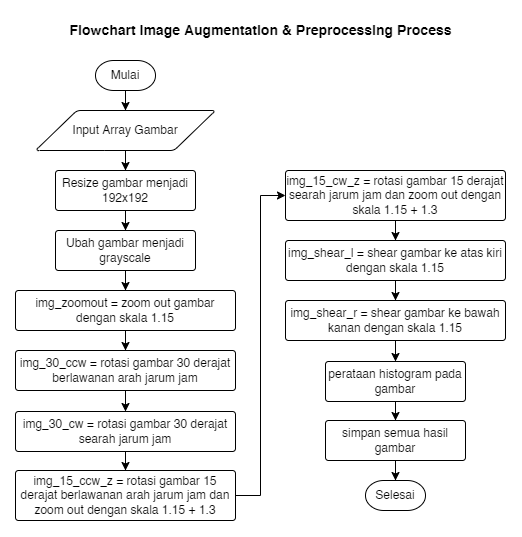

The diagram above was exported from draw.io. Its source (the exported page's mxGraphModel, read from the mxfile embedded in the PNG):
<mxGraphModel dx="1424" dy="816" grid="1" gridSize="10" guides="1" tooltips="1" connect="1" arrows="1" fold="1" page="1" pageScale="1" pageWidth="850" pageHeight="1100" math="0" shadow="0">
  <root>
    <mxCell id="0" />
    <mxCell id="1" parent="0" />
    <mxCell id="4AIAQrTCWq0MJ0LxuoC0-4" style="edgeStyle=orthogonalEdgeStyle;rounded=0;orthogonalLoop=1;jettySize=auto;html=1;entryX=0.5;entryY=0;entryDx=0;entryDy=0;" edge="1" parent="1" source="e0yh-nMk8oTee20UiwJs-1" target="4AIAQrTCWq0MJ0LxuoC0-1">
      <mxGeometry relative="1" as="geometry" />
    </mxCell>
    <mxCell id="e0yh-nMk8oTee20UiwJs-1" value="Mulai" style="strokeWidth=1;html=1;shape=mxgraph.flowchart.terminator;whiteSpace=wrap;" vertex="1" parent="1">
      <mxGeometry x="210" y="115" width="60" height="30" as="geometry" />
    </mxCell>
    <mxCell id="e0yh-nMk8oTee20UiwJs-2" value="Selesai" style="strokeWidth=1;html=1;shape=mxgraph.flowchart.terminator;whiteSpace=wrap;" vertex="1" parent="1">
      <mxGeometry x="480" y="535" width="60" height="30" as="geometry" />
    </mxCell>
    <mxCell id="4AIAQrTCWq0MJ0LxuoC0-6" style="edgeStyle=orthogonalEdgeStyle;rounded=0;orthogonalLoop=1;jettySize=auto;html=1;entryX=0.5;entryY=0;entryDx=0;entryDy=0;" edge="1" parent="1" source="4AIAQrTCWq0MJ0LxuoC0-1" target="4AIAQrTCWq0MJ0LxuoC0-2">
      <mxGeometry relative="1" as="geometry" />
    </mxCell>
    <mxCell id="4AIAQrTCWq0MJ0LxuoC0-1" value="Input Array Gambar" style="shape=parallelogram;html=1;strokeWidth=1;perimeter=parallelogramPerimeter;whiteSpace=wrap;rounded=1;arcSize=8;size=0.23;" vertex="1" parent="1">
      <mxGeometry x="150" y="165" width="180" height="40" as="geometry" />
    </mxCell>
    <mxCell id="4AIAQrTCWq0MJ0LxuoC0-19" style="edgeStyle=orthogonalEdgeStyle;rounded=0;orthogonalLoop=1;jettySize=auto;html=1;entryX=0.5;entryY=0;entryDx=0;entryDy=0;" edge="1" parent="1" source="4AIAQrTCWq0MJ0LxuoC0-2" target="4AIAQrTCWq0MJ0LxuoC0-7">
      <mxGeometry relative="1" as="geometry" />
    </mxCell>
    <mxCell id="4AIAQrTCWq0MJ0LxuoC0-2" value="Resize gambar menjadi 192x192" style="rounded=1;whiteSpace=wrap;html=1;absoluteArcSize=1;arcSize=6;strokeWidth=1;" vertex="1" parent="1">
      <mxGeometry x="170" y="225" width="140" height="40" as="geometry" />
    </mxCell>
    <mxCell id="4AIAQrTCWq0MJ0LxuoC0-20" style="edgeStyle=orthogonalEdgeStyle;rounded=0;orthogonalLoop=1;jettySize=auto;html=1;entryX=0.5;entryY=0;entryDx=0;entryDy=0;" edge="1" parent="1" source="4AIAQrTCWq0MJ0LxuoC0-7" target="4AIAQrTCWq0MJ0LxuoC0-8">
      <mxGeometry relative="1" as="geometry" />
    </mxCell>
    <mxCell id="4AIAQrTCWq0MJ0LxuoC0-7" value="Ubah gambar menjadi grayscale" style="rounded=1;whiteSpace=wrap;html=1;absoluteArcSize=1;arcSize=6;strokeWidth=1;" vertex="1" parent="1">
      <mxGeometry x="170" y="285" width="140" height="40" as="geometry" />
    </mxCell>
    <mxCell id="4AIAQrTCWq0MJ0LxuoC0-21" style="edgeStyle=orthogonalEdgeStyle;rounded=0;orthogonalLoop=1;jettySize=auto;html=1;entryX=0.5;entryY=0;entryDx=0;entryDy=0;" edge="1" parent="1" source="4AIAQrTCWq0MJ0LxuoC0-8" target="4AIAQrTCWq0MJ0LxuoC0-9">
      <mxGeometry relative="1" as="geometry" />
    </mxCell>
    <mxCell id="4AIAQrTCWq0MJ0LxuoC0-8" value="img_zoomout = zoom out gambar dengan skala 1.15" style="rounded=1;whiteSpace=wrap;html=1;absoluteArcSize=1;arcSize=6;strokeWidth=1;" vertex="1" parent="1">
      <mxGeometry x="130" y="345" width="220" height="40" as="geometry" />
    </mxCell>
    <mxCell id="4AIAQrTCWq0MJ0LxuoC0-22" style="edgeStyle=orthogonalEdgeStyle;rounded=0;orthogonalLoop=1;jettySize=auto;html=1;entryX=0.5;entryY=0;entryDx=0;entryDy=0;" edge="1" parent="1" source="4AIAQrTCWq0MJ0LxuoC0-9" target="4AIAQrTCWq0MJ0LxuoC0-10">
      <mxGeometry relative="1" as="geometry" />
    </mxCell>
    <mxCell id="4AIAQrTCWq0MJ0LxuoC0-9" value="img_30_ccw = rotasi gambar 30 derajat berlawanan arah jarum jam" style="rounded=1;whiteSpace=wrap;html=1;absoluteArcSize=1;arcSize=6;strokeWidth=1;" vertex="1" parent="1">
      <mxGeometry x="130" y="405" width="220" height="40" as="geometry" />
    </mxCell>
    <mxCell id="4AIAQrTCWq0MJ0LxuoC0-23" style="edgeStyle=orthogonalEdgeStyle;rounded=0;orthogonalLoop=1;jettySize=auto;html=1;entryX=0.5;entryY=0;entryDx=0;entryDy=0;" edge="1" parent="1" source="4AIAQrTCWq0MJ0LxuoC0-10" target="4AIAQrTCWq0MJ0LxuoC0-11">
      <mxGeometry relative="1" as="geometry" />
    </mxCell>
    <mxCell id="4AIAQrTCWq0MJ0LxuoC0-10" value="img_30_cw = rotasi gambar 30 derajat searah jarum jam" style="rounded=1;whiteSpace=wrap;html=1;absoluteArcSize=1;arcSize=6;strokeWidth=1;" vertex="1" parent="1">
      <mxGeometry x="130" y="466" width="220" height="40" as="geometry" />
    </mxCell>
    <mxCell id="4AIAQrTCWq0MJ0LxuoC0-24" style="edgeStyle=orthogonalEdgeStyle;rounded=0;orthogonalLoop=1;jettySize=auto;html=1;entryX=0;entryY=0.5;entryDx=0;entryDy=0;" edge="1" parent="1" source="4AIAQrTCWq0MJ0LxuoC0-11" target="4AIAQrTCWq0MJ0LxuoC0-12">
      <mxGeometry relative="1" as="geometry" />
    </mxCell>
    <mxCell id="4AIAQrTCWq0MJ0LxuoC0-11" value="img_15_ccw_z = rotasi gambar 15 derajat berlawanan arah jarum jam dan zoom out dengan skala 1.15 + 1.3" style="rounded=1;whiteSpace=wrap;html=1;absoluteArcSize=1;arcSize=6;strokeWidth=1;" vertex="1" parent="1">
      <mxGeometry x="130" y="525" width="220" height="50" as="geometry" />
    </mxCell>
    <mxCell id="4AIAQrTCWq0MJ0LxuoC0-30" style="edgeStyle=orthogonalEdgeStyle;rounded=0;orthogonalLoop=1;jettySize=auto;html=1;entryX=0.5;entryY=0;entryDx=0;entryDy=0;" edge="1" parent="1" source="4AIAQrTCWq0MJ0LxuoC0-12" target="4AIAQrTCWq0MJ0LxuoC0-13">
      <mxGeometry relative="1" as="geometry" />
    </mxCell>
    <mxCell id="4AIAQrTCWq0MJ0LxuoC0-12" value="img_15_cw_z = rotasi gambar 15 derajat searah jarum jam dan zoom out dengan skala 1.15 + 1.3" style="rounded=1;whiteSpace=wrap;html=1;absoluteArcSize=1;arcSize=6;strokeWidth=1;" vertex="1" parent="1">
      <mxGeometry x="400" y="225" width="220" height="50" as="geometry" />
    </mxCell>
    <mxCell id="4AIAQrTCWq0MJ0LxuoC0-31" style="edgeStyle=orthogonalEdgeStyle;rounded=0;orthogonalLoop=1;jettySize=auto;html=1;entryX=0.5;entryY=0;entryDx=0;entryDy=0;" edge="1" parent="1" source="4AIAQrTCWq0MJ0LxuoC0-13" target="4AIAQrTCWq0MJ0LxuoC0-14">
      <mxGeometry relative="1" as="geometry" />
    </mxCell>
    <mxCell id="4AIAQrTCWq0MJ0LxuoC0-13" value="img_shear_l = shear gambar ke atas kiri dengan skala 1.15" style="rounded=1;whiteSpace=wrap;html=1;absoluteArcSize=1;arcSize=6;strokeWidth=1;" vertex="1" parent="1">
      <mxGeometry x="400" y="295" width="220" height="40" as="geometry" />
    </mxCell>
    <mxCell id="4AIAQrTCWq0MJ0LxuoC0-32" style="edgeStyle=orthogonalEdgeStyle;rounded=0;orthogonalLoop=1;jettySize=auto;html=1;entryX=0.5;entryY=0;entryDx=0;entryDy=0;" edge="1" parent="1" source="4AIAQrTCWq0MJ0LxuoC0-14" target="4AIAQrTCWq0MJ0LxuoC0-15">
      <mxGeometry relative="1" as="geometry" />
    </mxCell>
    <mxCell id="4AIAQrTCWq0MJ0LxuoC0-14" value="img_shear_r = shear gambar ke bawah kanan dengan skala 1.15" style="rounded=1;whiteSpace=wrap;html=1;absoluteArcSize=1;arcSize=6;strokeWidth=1;" vertex="1" parent="1">
      <mxGeometry x="400" y="355" width="220" height="40" as="geometry" />
    </mxCell>
    <mxCell id="4AIAQrTCWq0MJ0LxuoC0-33" style="edgeStyle=orthogonalEdgeStyle;rounded=0;orthogonalLoop=1;jettySize=auto;html=1;entryX=0.5;entryY=0;entryDx=0;entryDy=0;" edge="1" parent="1" source="4AIAQrTCWq0MJ0LxuoC0-15" target="4AIAQrTCWq0MJ0LxuoC0-17">
      <mxGeometry relative="1" as="geometry" />
    </mxCell>
    <mxCell id="4AIAQrTCWq0MJ0LxuoC0-15" value="perataan histogram pada gambar" style="rounded=1;whiteSpace=wrap;html=1;absoluteArcSize=1;arcSize=6;strokeWidth=1;" vertex="1" parent="1">
      <mxGeometry x="440" y="416" width="140" height="40" as="geometry" />
    </mxCell>
    <mxCell id="4AIAQrTCWq0MJ0LxuoC0-34" style="edgeStyle=orthogonalEdgeStyle;rounded=0;orthogonalLoop=1;jettySize=auto;html=1;entryX=0.5;entryY=0;entryDx=0;entryDy=0;entryPerimeter=0;" edge="1" parent="1" source="4AIAQrTCWq0MJ0LxuoC0-17" target="e0yh-nMk8oTee20UiwJs-2">
      <mxGeometry relative="1" as="geometry" />
    </mxCell>
    <mxCell id="4AIAQrTCWq0MJ0LxuoC0-17" value="simpan semua hasil gambar" style="rounded=1;whiteSpace=wrap;html=1;absoluteArcSize=1;arcSize=6;strokeWidth=1;" vertex="1" parent="1">
      <mxGeometry x="440" y="475" width="140" height="40" as="geometry" />
    </mxCell>
    <mxCell id="4AIAQrTCWq0MJ0LxuoC0-35" value="Flowchart Image Augmentation &amp;amp; Preprocessing Process" style="text;html=1;align=center;verticalAlign=middle;resizable=0;points=[];autosize=1;strokeColor=none;fillColor=none;fontSize=14;fontStyle=1" vertex="1" parent="1">
      <mxGeometry x="175" y="70" width="400" height="30" as="geometry" />
    </mxCell>
  </root>
</mxGraphModel>